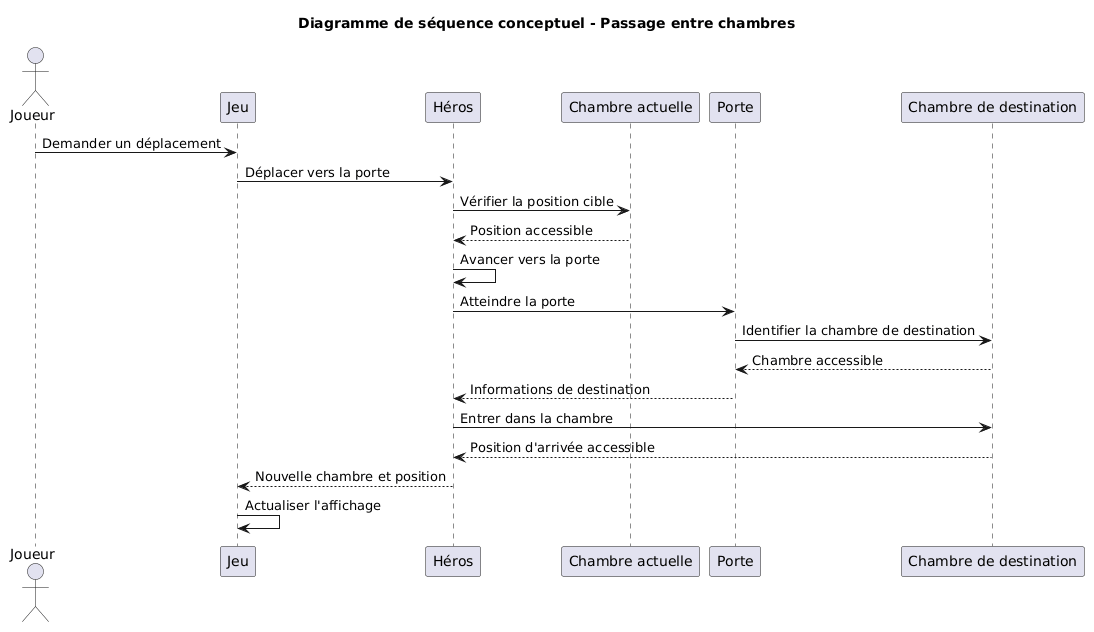

The diagram above was rendered by PlantUML. Its source (embedded in the PNG):
@startuml
title Diagramme de séquence conceptuel - Passage entre chambres

actor Joueur
participant "Jeu" as Jeu
participant "Héros" as Heros
participant "Chambre actuelle" as ChambreA
participant Porte
participant "Chambre de destination" as ChambreB

Joueur -> Jeu : Demander un déplacement
Jeu -> Heros : Déplacer vers la porte
Heros -> ChambreA : Vérifier la position cible
ChambreA --> Heros : Position accessible
Heros -> Heros : Avancer vers la porte

Heros -> Porte : Atteindre la porte
Porte -> ChambreB : Identifier la chambre de destination
ChambreB --> Porte : Chambre accessible

Porte --> Heros : Informations de destination
Heros -> ChambreB : Entrer dans la chambre
ChambreB --> Heros : Position d'arrivée accessible
Heros --> Jeu : Nouvelle chambre et position
Jeu -> Jeu : Actualiser l'affichage
@enduml